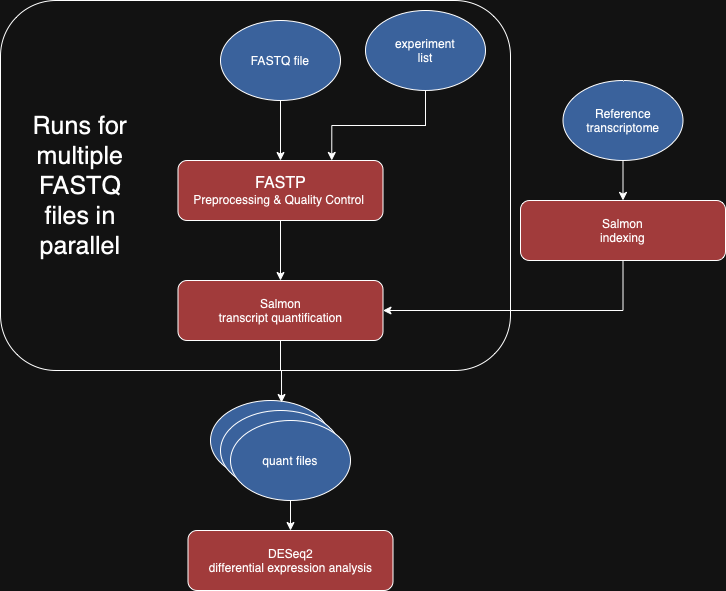

The diagram above was exported from draw.io. Its source (the exported page's mxGraphModel, read from the mxfile embedded in the PNG):
<mxGraphModel dx="927" dy="629" grid="1" gridSize="10" guides="1" tooltips="1" connect="1" arrows="1" fold="1" page="1" pageScale="1" pageWidth="850" pageHeight="1100" math="0" shadow="0">
  <root>
    <mxCell id="0" />
    <mxCell id="1" parent="0" />
    <mxCell id="aiMuALRYIhXbU9P1gZ1k-27" value="" style="rounded=1;whiteSpace=wrap;html=1;fillColor=none;" vertex="1" parent="1">
      <mxGeometry x="40" y="150" width="510" height="370" as="geometry" />
    </mxCell>
    <mxCell id="aiMuALRYIhXbU9P1gZ1k-20" style="edgeStyle=orthogonalEdgeStyle;rounded=0;orthogonalLoop=1;jettySize=auto;html=1;exitX=0.5;exitY=1;exitDx=0;exitDy=0;entryX=0.5;entryY=0;entryDx=0;entryDy=0;" edge="1" parent="1" source="aiMuALRYIhXbU9P1gZ1k-1" target="aiMuALRYIhXbU9P1gZ1k-13">
      <mxGeometry relative="1" as="geometry" />
    </mxCell>
    <mxCell id="aiMuALRYIhXbU9P1gZ1k-1" value="&lt;font style=&quot;font-size: 16px;&quot;&gt;FASTP&lt;/font&gt;&lt;div&gt;Preprocessing &amp;amp; Quality Control&amp;nbsp;&lt;/div&gt;" style="rounded=1;whiteSpace=wrap;html=1;fillColor=#FF9999;" vertex="1" parent="1">
      <mxGeometry x="217.5" y="310" width="205" height="60" as="geometry" />
    </mxCell>
    <mxCell id="aiMuALRYIhXbU9P1gZ1k-24" style="edgeStyle=orthogonalEdgeStyle;rounded=0;orthogonalLoop=1;jettySize=auto;html=1;exitX=0.5;exitY=1;exitDx=0;exitDy=0;entryX=1;entryY=0.5;entryDx=0;entryDy=0;" edge="1" parent="1" source="aiMuALRYIhXbU9P1gZ1k-2" target="aiMuALRYIhXbU9P1gZ1k-13">
      <mxGeometry relative="1" as="geometry" />
    </mxCell>
    <mxCell id="aiMuALRYIhXbU9P1gZ1k-2" value="Salmon&lt;div&gt;indexing&lt;/div&gt;" style="rounded=1;whiteSpace=wrap;html=1;fillColor=#FF9999;" vertex="1" parent="1">
      <mxGeometry x="560" y="350" width="205" height="60" as="geometry" />
    </mxCell>
    <mxCell id="aiMuALRYIhXbU9P1gZ1k-19" value="" style="edgeStyle=orthogonalEdgeStyle;rounded=0;orthogonalLoop=1;jettySize=auto;html=1;" edge="1" parent="1" source="aiMuALRYIhXbU9P1gZ1k-5" target="aiMuALRYIhXbU9P1gZ1k-1">
      <mxGeometry relative="1" as="geometry" />
    </mxCell>
    <mxCell id="aiMuALRYIhXbU9P1gZ1k-5" value="FASTQ file" style="ellipse;whiteSpace=wrap;html=1;fillColor=#7EA6E0;" vertex="1" parent="1">
      <mxGeometry x="260" y="170" width="120" height="80" as="geometry" />
    </mxCell>
    <mxCell id="aiMuALRYIhXbU9P1gZ1k-26" style="edgeStyle=orthogonalEdgeStyle;rounded=0;orthogonalLoop=1;jettySize=auto;html=1;exitX=0.5;exitY=1;exitDx=0;exitDy=0;entryX=0.75;entryY=0;entryDx=0;entryDy=0;" edge="1" parent="1" source="aiMuALRYIhXbU9P1gZ1k-9" target="aiMuALRYIhXbU9P1gZ1k-1">
      <mxGeometry relative="1" as="geometry" />
    </mxCell>
    <mxCell id="aiMuALRYIhXbU9P1gZ1k-9" value="experiment&lt;div&gt;list&lt;/div&gt;" style="ellipse;whiteSpace=wrap;html=1;fillColor=#7EA6E0;" vertex="1" parent="1">
      <mxGeometry x="405" y="160" width="120" height="80" as="geometry" />
    </mxCell>
    <mxCell id="aiMuALRYIhXbU9P1gZ1k-25" style="edgeStyle=orthogonalEdgeStyle;rounded=0;orthogonalLoop=1;jettySize=auto;html=1;exitX=0.5;exitY=1;exitDx=0;exitDy=0;entryX=0.5;entryY=0;entryDx=0;entryDy=0;" edge="1" parent="1" source="aiMuALRYIhXbU9P1gZ1k-11" target="aiMuALRYIhXbU9P1gZ1k-2">
      <mxGeometry relative="1" as="geometry" />
    </mxCell>
    <mxCell id="aiMuALRYIhXbU9P1gZ1k-11" value="Reference&lt;div&gt;transcriptome&lt;/div&gt;" style="ellipse;whiteSpace=wrap;html=1;fillColor=#7EA6E0;" vertex="1" parent="1">
      <mxGeometry x="602.5" y="230" width="120" height="80" as="geometry" />
    </mxCell>
    <mxCell id="aiMuALRYIhXbU9P1gZ1k-13" value="Salmon&lt;div&gt;transcript quantification&lt;/div&gt;" style="rounded=1;whiteSpace=wrap;html=1;fillColor=#FF9999;" vertex="1" parent="1">
      <mxGeometry x="217.5" y="430" width="205" height="60" as="geometry" />
    </mxCell>
    <mxCell id="aiMuALRYIhXbU9P1gZ1k-31" value="&lt;font style=&quot;font-size: 25px;&quot;&gt;Runs for multiple FASTQ files in parallel&lt;/font&gt;" style="text;html=1;align=center;verticalAlign=middle;whiteSpace=wrap;rounded=0;" vertex="1" parent="1">
      <mxGeometry x="70" y="247.5" width="100" height="175" as="geometry" />
    </mxCell>
    <mxCell id="aiMuALRYIhXbU9P1gZ1k-33" value="DESeq2&lt;div&gt;differential expression analysis&lt;/div&gt;" style="rounded=1;whiteSpace=wrap;html=1;fillColor=#FF9999;" vertex="1" parent="1">
      <mxGeometry x="227.5" y="680" width="205" height="60" as="geometry" />
    </mxCell>
    <mxCell id="aiMuALRYIhXbU9P1gZ1k-35" value="experiment&lt;div&gt;list&lt;/div&gt;" style="ellipse;whiteSpace=wrap;html=1;fillColor=#7EA6E0;" vertex="1" parent="1">
      <mxGeometry x="250" y="550" width="120" height="80" as="geometry" />
    </mxCell>
    <mxCell id="aiMuALRYIhXbU9P1gZ1k-36" value="experiment&lt;div&gt;list&lt;/div&gt;" style="ellipse;whiteSpace=wrap;html=1;fillColor=#7EA6E0;" vertex="1" parent="1">
      <mxGeometry x="260" y="560" width="120" height="80" as="geometry" />
    </mxCell>
    <mxCell id="aiMuALRYIhXbU9P1gZ1k-39" style="edgeStyle=orthogonalEdgeStyle;rounded=0;orthogonalLoop=1;jettySize=auto;html=1;exitX=0.5;exitY=1;exitDx=0;exitDy=0;" edge="1" parent="1" source="aiMuALRYIhXbU9P1gZ1k-37" target="aiMuALRYIhXbU9P1gZ1k-33">
      <mxGeometry relative="1" as="geometry" />
    </mxCell>
    <mxCell id="aiMuALRYIhXbU9P1gZ1k-37" value="quant files" style="ellipse;whiteSpace=wrap;html=1;fillColor=#7EA6E0;" vertex="1" parent="1">
      <mxGeometry x="270" y="570" width="120" height="80" as="geometry" />
    </mxCell>
    <mxCell id="aiMuALRYIhXbU9P1gZ1k-38" style="edgeStyle=orthogonalEdgeStyle;rounded=0;orthogonalLoop=1;jettySize=auto;html=1;exitX=0.5;exitY=1;exitDx=0;exitDy=0;entryX=0.592;entryY=0.025;entryDx=0;entryDy=0;entryPerimeter=0;" edge="1" parent="1" source="aiMuALRYIhXbU9P1gZ1k-13" target="aiMuALRYIhXbU9P1gZ1k-35">
      <mxGeometry relative="1" as="geometry" />
    </mxCell>
  </root>
</mxGraphModel>